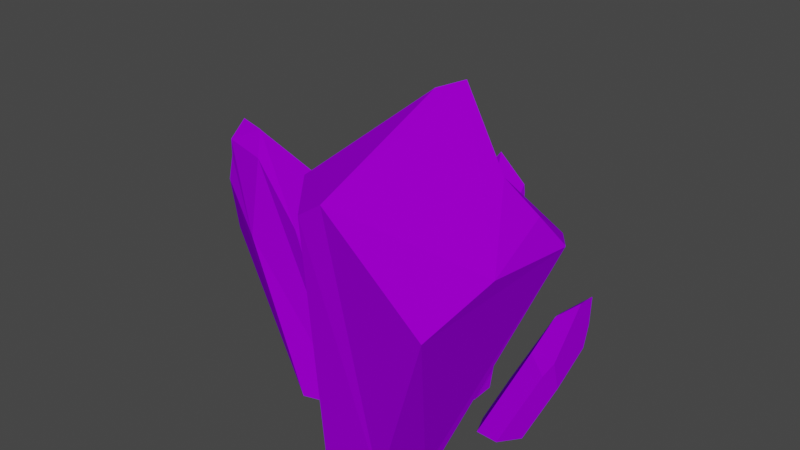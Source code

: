 # Source: Crystal2.blend  (saved by Blender 2.92.15; exported with 4.5.12 LTS)
import bpy
from mathutils import Matrix  # noqa: F401  (used for matrix-valued properties, if any)

bpy.ops.wm.read_factory_settings(use_empty=True)
scene = bpy.context.scene
scene.name = 'Scene'

# ---- collections
col_collection = bpy.data.collections.new('Collection'); scene.collection.children.link(col_collection)

# ---- materials (node trees are filled in below, after node groups)
mat_crystel = bpy.data.materials.new('Crystel')
mat_crystel.alpha_threshold = 0.0
mat_crystel.use_transparent_shadow = False
mat_crystel.diffuse_color = (0.3159, 0.0, 0.7991, 1.0)
mat_crystel.specular_color = (0.004025, 0.1878, 0.7991)
mat_crystel.roughness = 0.3544
mat_crystel.specular_intensity = 0.6073

# ---- material node trees

# ---- world
world_world = bpy.data.worlds.new('World'); scene.world = world_world
world_world.use_nodes = True; world_world.node_tree.nodes.clear()
_N = world_world.node_tree.nodes; _L = world_world.node_tree.links
n0 = _N.new('ShaderNodeOutputWorld'); n0.name = 'World Output'; n0.location = (300, 300)
n1 = _N.new('ShaderNodeBackground'); n1.name = 'Background'; n1.location = (10, 300)
n1.inputs[0].default_value = (0.05088, 0.05088, 0.05088, 1.0)
_L.new(n1.outputs[0], n0.inputs[0])
n0.is_active_output = True
world_world.color = (0.05088, 0.05088, 0.05088)
world_world.use_sun_shadow = False
world_world.sun_shadow_jitter_overblur = 0.0

# ---- meshes
me_plane_005 = bpy.data.meshes.new('Plane.005')
me_plane_005.from_pydata([(2.137, 3.491, 0.352), (1.428, 2.733, 2.059), (1.856, 3.374, 1.318), (2.132, 3.505, 0.3439), (-0.1534, 3.905, 2.303), (0.1428, 4.105, 2.246), (-1.392, 2.671, 1.049), (-0.829, 2.161, -0.5379), (0.6367, 5.188, 0.8669), (-0.7213, 3.99, 1.607), (1.516, 3.206, -0.3385), (1.565, 4.348, 0.8012), (1.926, 3.9, 0.5947), (1.969, 3.529, 0.1433), (0.8608, 5.258, 0.5828), (0.3051, 3.465, -0.7702), (-0.2681, 2.086, -2.092), (-0.2726, 2.078, -2.467), (-0.5646, 2.23, -1.974), (-0.836, 2.258, -2.152), (-0.5907, 2.432, -2.144), (-0.6484, 1.547, -2.019), (-0.4656, 1.818, -2.438), (-0.3733, 2.454, -2.622), (-0.3438, 2.342, -2.602), (-0.4611, 1.831, -2.443), (-0.8022, 2.87, -2.605), (-0.9421, 2.64, -2.509), (-0.8911, 2.447, -2.475), (-0.7039, 2.015, -2.42), (-0.5639, 2.228, -1.972), (-0.5147, 2.35, -2.132), (-0.583, 2.232, -1.986), (-0.8494, 2.306, -2.197), (-0.9016, 2.487, -2.482), (-0.586, 2.66, -2.613), (-2.892, 2.15, -0.6979), (-2.925, 3.571, 0.2451), (-3.328, 3.607, 0.164), (-3.518, 1.826, 0.2288), (-3.587, 2.131, -0.577), (-3.475, 2.66, -0.5132), (-3.332, 3.196, -0.2627), (-1.361, 2.174, -0.1704), (-1.954, 2.462, 0.6078), (-2.727, 3.269, 0.4999), (-2.915, 3.565, 0.2523), (-2.905, 3.556, 0.2418), (-2.06, 2.757, -0.2636), (-3.339, 3.119, 0.4305), (-3.383, 2.753, 0.4703), (-2.733, 2.129, 0.697), (-3.353, 3.363, 0.4151), (1.65, 0.8151, -0.5649), (1.737, 2.034, -0.8452), (1.199, 0.8274, -0.8895), (1.566, 0.897, -0.8969), (1.755, 1.3, -0.9657), (1.775, 1.64, -1.026), (1.529, 1.061, -0.3625), (1.278, 1.278, -0.4538), (1.448, 1.774, -0.702), (1.733, 2.03, -0.841), (1.461, 1.796, -0.7136), (1.735, 2.022, -0.837), (1.632, 1.255, -0.4614), (1.447, 1.783, -0.7504), (0.9049, 0.6446, -0.5393), (1.421, 1.737, -0.7207), (1.782, 2.068, -1.026), (1.784, 2.057, -1.035), (1.59, 1.68, -1.035), (1.32, 1.272, -0.9666), (1.469, 1.8, -0.8245), (1.258, 1.295, -0.8808), (0.7626, 2.003e-07, -0.01354), (0.6449, 3.879e-07, -0.3173), (0.07402, 1.825e-07, -0.4207), (-0.1905, 1.756e-07, -0.578), (0.8654, -2.273e-07, -0.6046), (0.3023, 1.753e-07, -0.5851), (-0.2255, 1.614e-07, -0.9022), (0.2955, 5.821e-08, -0.9661), (0.03161, 5.128e-08, -1.125), (1.101, 1.006e-07, 0.003012), (1.321, 2.889e-07, -0.2842), (1.204, 1.752e-07, -0.588), (-1.637, 2.405e-07, 0.9059), (-2.137, 4.264e-07, 0.5632), (-0.8698, 6.165e-07, 0.3179), (-0.944, 2.315e-07, 0.7003), (-1.844, 1.816e-07, -0.4401), (-1.382, 1.726e-07, -0.6464), (-0.8169, 6.046e-07, 0.04492), (-0.9493, 2.537e-07, 1.209), (-0.729, 4.214e-07, 0.4486), (0.3398, 4.179e-07, 0.3689), (-0.356, 8.813e-07, 1.779), (0.4259, 4.736e-07, 1.643), (0.7583, 4.425e-07, 0.9311), (0.714, 6.485e-07, 1.048)], [], [(13, 12, 3), (14, 15, 7, 6, 9, 8), (4, 5, 8, 9), (12, 13, 10, 15, 14, 11), (3, 12, 11, 2, 0), (8, 5, 1, 2, 11, 14), (33, 19, 32), (30, 18, 32), (30, 31, 20, 18), (35, 34, 27, 26), (28, 29, 21), (25, 24, 17), (35, 26, 20, 31), (34, 33, 27), (29, 28, 34, 35, 23, 24, 25, 22), (27, 33, 32, 18, 20, 26), (23, 35, 31, 16), (47, 37, 46), (45, 44, 43, 48, 47, 46), (37, 47, 48, 36, 41, 42, 38), (45, 52, 49, 50, 51), (45, 46, 37, 38, 52), (42, 41, 40, 39, 50, 49), (42, 49, 52, 38), (64, 54, 62), (61, 60, 59, 65, 64, 62, 63), (73, 69, 70, 71, 72, 74), (63, 66, 68, 61), (66, 73, 74, 67, 68), (58, 57, 56, 55, 72, 71), (58, 71, 70), (54, 64, 65, 53, 57, 58, 70, 69), (63, 62, 54, 69, 73, 66), (98, 100, 99, 0, 2, 1), (97, 98, 1, 5, 4), (85, 86, 56, 57, 53), (81, 78, 19, 33, 34, 28, 21), (79, 76, 67, 74, 72, 55), (86, 79, 55, 56), (96, 95, 7, 15, 10), (87, 90, 44, 45, 51), (93, 92, 36, 48, 43), (91, 88, 39, 40), (90, 89, 93, 43, 44), (80, 82, 17, 24, 23, 16), (92, 91, 40, 41, 36), (83, 81, 21, 29, 22), (78, 77, 30, 32, 19), (95, 94, 6, 7), (100, 99, 96, 95, 94, 97, 98), (90, 89, 93, 92, 91, 88, 87), (85, 86, 79, 76, 75, 84), (80, 82, 83, 81, 78, 77), (75, 84, 59, 60), (99, 96, 10, 13, 3, 0), (82, 83, 22, 25, 17), (94, 97, 4, 9, 6), (84, 85, 53, 65, 59), (76, 75, 60, 61, 68, 67), (88, 87, 51, 50, 39), (77, 80, 16, 31, 30)])
me_plane_005.materials.append(mat_crystel)
me_plane_005.use_remesh_preserve_volume = False
me_plane_005.use_remesh_preserve_attributes = False
me_plane_005.use_mirror_vertex_groups = False
me_plane_005.update()

# ---- objects
ob_plane_001 = bpy.data.objects.new('Plane.001', me_plane_005)

# ---- transforms, parenting, visibility, modifiers, constraints
ob_plane_001.location = (0.0, 0.0, 0.0)
ob_plane_001.rotation_euler = (1.571, 0.0, 0.0)
ob_plane_001.lineart.crease_threshold = 0.0

# ---- collection membership
col_collection.objects.link(ob_plane_001)

# ---- scene / render settings (as saved in the file)
scene.frame_start = 1; scene.frame_end = 250; scene.frame_set(1)
scene.render.engine = 'BLENDER_EEVEE_NEXT'
scene.cycles.use_denoising = False
scene.cycles.samples = 128
scene.cycles.sampling_pattern = 'TABULATED_SOBOL'
scene.cycles.use_adaptive_sampling = False
scene.cycles.use_light_tree = False
scene.view_settings.view_transform = 'Filmic'
bpy.context.view_layer.update()

# ---- added for rendering (the .blend has no active camera and no usable light): camera, sun
cam_auto = bpy.data.cameras.new('AutoCamera')
cam_auto.lens = 50.0
cam_auto.sensor_width = 36.0
cam_auto.clip_end = 1000.0
ob_auto_camera = bpy.data.objects.new('AutoCamera', cam_auto)
scene.collection.objects.link(ob_auto_camera)
ob_auto_camera.location = (7.78831, -10.057, 9.43986)
ob_auto_camera.rotation_euler = (1.09748, -7.21219e-08, 0.694738)
scene.camera = ob_auto_camera
light_auto_sun = bpy.data.lights.new('AutoSun', 'SUN')
light_auto_sun.energy = 3.0
light_auto_sun.angle = 0.0523599
ob_auto_sun = bpy.data.objects.new('AutoSun', light_auto_sun)
scene.collection.objects.link(ob_auto_sun)
ob_auto_sun.rotation_euler = (0.872665, 0.174533, 0.523599)
bpy.context.view_layer.update()
